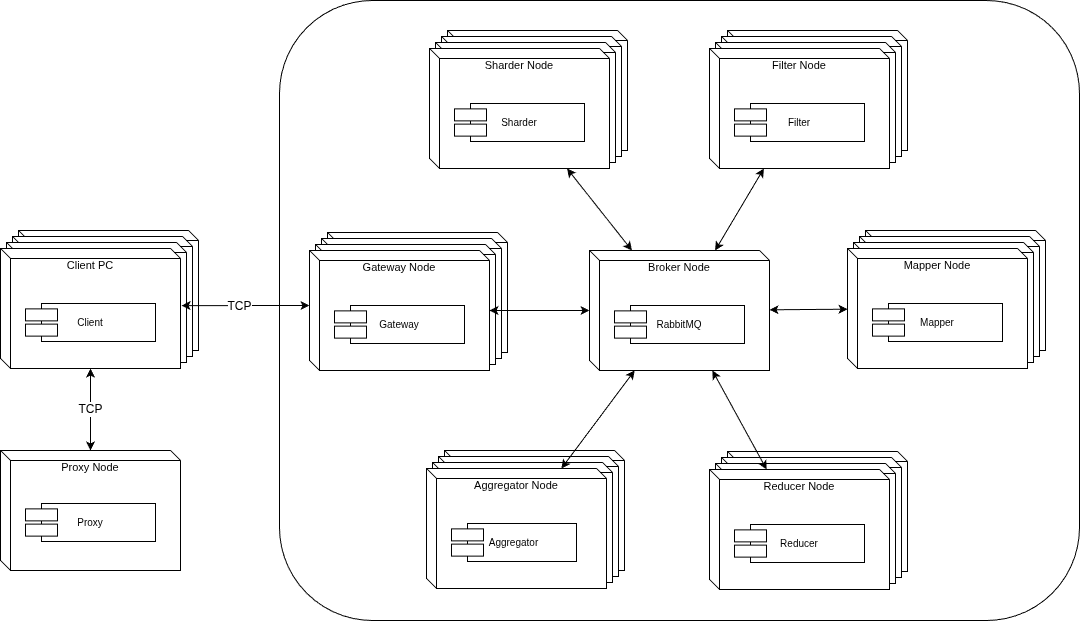

The diagram above was exported from draw.io. Its source (the exported page's mxGraphModel, read from the mxfile embedded in the PNG):
<mxGraphModel dx="1145" dy="740" grid="1" gridSize="10" guides="1" tooltips="1" connect="1" arrows="1" fold="1" page="1" pageScale="1" pageWidth="1600" pageHeight="1100" math="0" shadow="0">
  <root>
    <mxCell id="0" />
    <mxCell id="1" parent="0" />
    <mxCell id="rqRfAF_oxbLJFbuaNEUa-58" parent="1" style="rounded=1;whiteSpace=wrap;html=1;fillColor=none;" value="" vertex="1">
      <mxGeometry height="620" width="800" x="280" as="geometry" />
    </mxCell>
    <mxCell id="2" parent="1" style="shape=cube;size=10;whiteSpace=wrap;html=1;fillColor=#ffffff;strokeColor=#000000;verticalAlign=top;align=center;spacingTop=4;fontSize=11;" value="Broker Node" vertex="1">
      <mxGeometry height="120" width="180" x="590" y="250" as="geometry" />
    </mxCell>
    <mxCell id="3" parent="1" style="shape=component;align=center;fillColor=#ffffff;strokeColor=#000000;fontSize=10;" value="RabbitMQ" vertex="1">
      <mxGeometry height="38" width="130" x="615" y="305" as="geometry" />
    </mxCell>
    <mxCell id="6" parent="1" style="shape=cube;size=10;whiteSpace=wrap;html=1;fillColor=#ffffff;strokeColor=#000000;" value="" vertex="1">
      <mxGeometry height="120" width="180" x="328" y="232" as="geometry" />
    </mxCell>
    <mxCell id="7" parent="1" style="shape=cube;size=10;whiteSpace=wrap;html=1;fillColor=#ffffff;strokeColor=#000000;" value="" vertex="1">
      <mxGeometry height="120" width="180" x="322" y="238" as="geometry" />
    </mxCell>
    <mxCell id="8" parent="1" style="shape=cube;size=10;whiteSpace=wrap;html=1;fillColor=#ffffff;strokeColor=#000000;" value="" vertex="1">
      <mxGeometry height="120" width="180" x="316" y="244" as="geometry" />
    </mxCell>
    <mxCell id="9" parent="1" style="shape=cube;size=10;whiteSpace=wrap;html=1;fillColor=#ffffff;strokeColor=#000000;verticalAlign=top;align=center;spacingTop=4;fontSize=11;" value="Gateway Node" vertex="1">
      <mxGeometry height="120" width="180" x="310" y="250" as="geometry" />
    </mxCell>
    <mxCell id="12" parent="1" style="shape=cube;size=10;whiteSpace=wrap;html=1;fillColor=#ffffff;strokeColor=#000000;" value="" vertex="1">
      <mxGeometry height="120" width="180" x="728" y="451" as="geometry" />
    </mxCell>
    <mxCell id="13" parent="1" style="shape=cube;size=10;whiteSpace=wrap;html=1;fillColor=#ffffff;strokeColor=#000000;" value="" vertex="1">
      <mxGeometry height="120" width="180" x="722" y="457" as="geometry" />
    </mxCell>
    <mxCell id="14" parent="1" style="shape=cube;size=10;whiteSpace=wrap;html=1;fillColor=#ffffff;strokeColor=#000000;" value="" vertex="1">
      <mxGeometry height="120" width="180" x="716" y="463" as="geometry" />
    </mxCell>
    <mxCell id="15" parent="1" style="shape=cube;size=10;whiteSpace=wrap;html=1;fillColor=#ffffff;strokeColor=#000000;verticalAlign=top;align=center;spacingTop=4;fontSize=11;" value="Reducer Node" vertex="1">
      <mxGeometry height="120" width="180" x="710" y="469" as="geometry" />
    </mxCell>
    <mxCell id="16" parent="1" style="shape=component;align=center;fillColor=#ffffff;strokeColor=#000000;fontSize=10;" value="Reducer" vertex="1">
      <mxGeometry height="38" width="130" x="735" y="524" as="geometry" />
    </mxCell>
    <mxCell id="17" parent="1" style="shape=cube;size=10;whiteSpace=wrap;html=1;fillColor=#ffffff;strokeColor=#000000;" value="" vertex="1">
      <mxGeometry height="120" width="180" x="728" y="30" as="geometry" />
    </mxCell>
    <mxCell id="18" parent="1" style="shape=cube;size=10;whiteSpace=wrap;html=1;fillColor=#ffffff;strokeColor=#000000;" value="" vertex="1">
      <mxGeometry height="120" width="180" x="722" y="36" as="geometry" />
    </mxCell>
    <mxCell id="19" parent="1" style="shape=cube;size=10;whiteSpace=wrap;html=1;fillColor=#ffffff;strokeColor=#000000;" value="" vertex="1">
      <mxGeometry height="120" width="180" x="716" y="42" as="geometry" />
    </mxCell>
    <mxCell id="20" parent="1" style="shape=cube;size=10;whiteSpace=wrap;html=1;fillColor=#ffffff;strokeColor=#000000;verticalAlign=top;align=center;spacingTop=4;fontSize=11;" value="Filter Node" vertex="1">
      <mxGeometry height="120" width="180" x="710" y="48" as="geometry" />
    </mxCell>
    <mxCell id="21" parent="1" style="shape=component;align=center;fillColor=#ffffff;strokeColor=#000000;fontSize=10;" value="Filter" vertex="1">
      <mxGeometry height="38" width="130" x="735" y="103" as="geometry" />
    </mxCell>
    <mxCell id="22" parent="1" style="shape=cube;size=10;whiteSpace=wrap;html=1;fillColor=#ffffff;strokeColor=#000000;" value="" vertex="1">
      <mxGeometry height="120" width="180" x="448" y="30" as="geometry" />
    </mxCell>
    <mxCell id="23" parent="1" style="shape=cube;size=10;whiteSpace=wrap;html=1;fillColor=#ffffff;strokeColor=#000000;" value="" vertex="1">
      <mxGeometry height="120" width="180" x="442" y="36" as="geometry" />
    </mxCell>
    <mxCell id="24" parent="1" style="shape=cube;size=10;whiteSpace=wrap;html=1;fillColor=#ffffff;strokeColor=#000000;" value="" vertex="1">
      <mxGeometry height="120" width="180" x="436" y="42" as="geometry" />
    </mxCell>
    <mxCell id="25" parent="1" style="shape=cube;size=10;whiteSpace=wrap;html=1;fillColor=#ffffff;strokeColor=#000000;verticalAlign=top;align=center;spacingTop=4;fontSize=11;" value="Sharder Node" vertex="1">
      <mxGeometry height="120" width="180" x="430" y="48" as="geometry" />
    </mxCell>
    <mxCell id="26" parent="1" style="shape=component;align=center;fillColor=#ffffff;strokeColor=#000000;fontSize=10;" value="Sharder" vertex="1">
      <mxGeometry height="38" width="130" x="455" y="103" as="geometry" />
    </mxCell>
    <mxCell id="27" parent="1" style="shape=cube;size=10;whiteSpace=wrap;html=1;fillColor=#ffffff;strokeColor=#000000;" value="" vertex="1">
      <mxGeometry height="120" width="180" x="866" y="230" as="geometry" />
    </mxCell>
    <mxCell id="28" parent="1" style="shape=cube;size=10;whiteSpace=wrap;html=1;fillColor=#ffffff;strokeColor=#000000;" value="" vertex="1">
      <mxGeometry height="120" width="180" x="860" y="236" as="geometry" />
    </mxCell>
    <mxCell id="29" parent="1" style="shape=cube;size=10;whiteSpace=wrap;html=1;fillColor=#ffffff;strokeColor=#000000;" value="" vertex="1">
      <mxGeometry height="120" width="180" x="854" y="242" as="geometry" />
    </mxCell>
    <mxCell id="30" parent="1" style="shape=cube;size=10;whiteSpace=wrap;html=1;fillColor=#ffffff;strokeColor=#000000;verticalAlign=top;align=center;spacingTop=4;fontSize=11;" value="Mapper Node" vertex="1">
      <mxGeometry height="120" width="180" x="848" y="248" as="geometry" />
    </mxCell>
    <mxCell id="31" parent="1" style="shape=component;align=center;fillColor=#ffffff;strokeColor=#000000;fontSize=10;" value="Mapper" vertex="1">
      <mxGeometry height="38" width="130" x="873" y="303" as="geometry" />
    </mxCell>
    <mxCell id="32" parent="1" style="shape=cube;size=10;whiteSpace=wrap;html=1;fillColor=#ffffff;strokeColor=#000000;" value="" vertex="1">
      <mxGeometry height="120" width="180" x="445" y="450" as="geometry" />
    </mxCell>
    <mxCell id="33" parent="1" style="shape=cube;size=10;whiteSpace=wrap;html=1;fillColor=#ffffff;strokeColor=#000000;" value="" vertex="1">
      <mxGeometry height="120" width="180" x="439" y="456" as="geometry" />
    </mxCell>
    <mxCell id="34" parent="1" style="shape=cube;size=10;whiteSpace=wrap;html=1;fillColor=#ffffff;strokeColor=#000000;" value="" vertex="1">
      <mxGeometry height="120" width="180" x="433" y="462" as="geometry" />
    </mxCell>
    <mxCell id="35" parent="1" style="shape=cube;size=10;whiteSpace=wrap;html=1;fillColor=#ffffff;strokeColor=#000000;verticalAlign=top;align=center;spacingTop=4;fontSize=11;" value="Aggregator Node" vertex="1">
      <mxGeometry height="120" width="180" x="427" y="468" as="geometry" />
    </mxCell>
    <mxCell id="36" parent="1" style="shape=component;align=center;fillColor=#ffffff;strokeColor=#000000;fontSize=10;" value="Aggregator" vertex="1">
      <mxGeometry height="38" width="125" x="452" y="523" as="geometry" />
    </mxCell>
    <mxCell id="50" edge="1" parent="1" source="9" style="endArrow=classic;startArrow=classic;html=1;rounded=0;dashed=0;strokeColor=#000000;startFill=1;endFill=1;" target="2" value="">
      <mxGeometry relative="1" as="geometry" />
    </mxCell>
    <mxCell id="51" edge="1" parent="1" source="20" style="endArrow=classic;startArrow=classic;html=1;rounded=0;dashed=0;strokeColor=#000000;startFill=1;endFill=1;" target="2" value="">
      <mxGeometry relative="1" as="geometry" />
    </mxCell>
    <mxCell id="52" edge="1" parent="1" source="25" style="endArrow=classic;startArrow=classic;html=1;rounded=0;dashed=0;strokeColor=#000000;startFill=1;endFill=1;" target="2" value="">
      <mxGeometry relative="1" as="geometry" />
    </mxCell>
    <mxCell id="53" edge="1" parent="1" source="30" style="endArrow=classic;startArrow=classic;html=1;rounded=0;dashed=0;strokeColor=#000000;startFill=1;endFill=1;" target="2" value="">
      <mxGeometry relative="1" as="geometry" />
    </mxCell>
    <mxCell id="54" edge="1" parent="1" source="35" style="endArrow=classic;startArrow=classic;html=1;rounded=0;dashed=0;strokeColor=#000000;startFill=1;endFill=1;" target="2" value="">
      <mxGeometry relative="1" as="geometry" />
    </mxCell>
    <mxCell id="57" edge="1" parent="1" source="15" style="endArrow=classic;startArrow=classic;html=1;rounded=0;dashed=0;strokeColor=#000000;startFill=1;endFill=1;" target="2" value="">
      <mxGeometry relative="1" as="geometry" />
    </mxCell>
    <mxCell id="aNM_yRD66D5RxYPUyaC4-61" parent="1" style="shape=cube;size=10;whiteSpace=wrap;html=1;fillColor=#ffffff;strokeColor=#000000;verticalAlign=top;align=center;spacingTop=4;fontSize=11;" value="Proxy Node" vertex="1">
      <mxGeometry height="120" width="180" x="1" y="450" as="geometry" />
    </mxCell>
    <mxCell id="aNM_yRD66D5RxYPUyaC4-62" parent="1" style="shape=component;align=center;fillColor=#ffffff;strokeColor=#000000;fontSize=10;" value="Gateway" vertex="1">
      <mxGeometry height="38" width="130" x="335" y="305" as="geometry" />
    </mxCell>
    <mxCell id="aNM_yRD66D5RxYPUyaC4-64" parent="1" style="shape=component;align=center;fillColor=#ffffff;strokeColor=#000000;fontSize=10;" value="Proxy" vertex="1">
      <mxGeometry height="38" width="130" x="26" y="503" as="geometry" />
    </mxCell>
    <mxCell id="7gRbhO2nJOTViVvTJpEp-72" parent="1" style="shape=cube;size=10;whiteSpace=wrap;html=1;fillColor=#ffffff;strokeColor=#000000;" value="" vertex="1">
      <mxGeometry height="120" width="180" x="19" y="230" as="geometry" />
    </mxCell>
    <mxCell id="7gRbhO2nJOTViVvTJpEp-73" parent="1" style="shape=cube;size=10;whiteSpace=wrap;html=1;fillColor=#ffffff;strokeColor=#000000;" value="" vertex="1">
      <mxGeometry height="120" width="180" x="13" y="236" as="geometry" />
    </mxCell>
    <mxCell id="7gRbhO2nJOTViVvTJpEp-74" parent="1" style="shape=cube;size=10;whiteSpace=wrap;html=1;fillColor=#ffffff;strokeColor=#000000;" value="" vertex="1">
      <mxGeometry height="120" width="180" x="7" y="242" as="geometry" />
    </mxCell>
    <mxCell id="7gRbhO2nJOTViVvTJpEp-77" edge="1" parent="1" source="7gRbhO2nJOTViVvTJpEp-75" style="edgeStyle=orthogonalEdgeStyle;rounded=0;orthogonalLoop=1;jettySize=auto;html=1;startArrow=classic;startFill=1;" target="aNM_yRD66D5RxYPUyaC4-61">
      <mxGeometry relative="1" as="geometry" />
    </mxCell>
    <mxCell id="y9dOSdbH5SlXMMRhJv6h-58" connectable="0" parent="7gRbhO2nJOTViVvTJpEp-77" style="edgeLabel;html=1;align=center;verticalAlign=middle;resizable=0;points=[];fontSize=12;" value="TCP" vertex="1">
      <mxGeometry relative="1" x="-0.0361" y="-1" as="geometry">
        <mxPoint as="offset" />
      </mxGeometry>
    </mxCell>
    <mxCell id="7gRbhO2nJOTViVvTJpEp-75" parent="1" style="shape=cube;size=10;whiteSpace=wrap;html=1;fillColor=#ffffff;strokeColor=#000000;verticalAlign=top;align=center;spacingTop=4;fontSize=11;" value="Client PC" vertex="1">
      <mxGeometry height="120" width="180" x="1" y="248" as="geometry" />
    </mxCell>
    <mxCell id="7gRbhO2nJOTViVvTJpEp-76" parent="1" style="shape=component;align=center;fillColor=#ffffff;strokeColor=#000000;fontSize=10;" value="Client" vertex="1">
      <mxGeometry height="38" width="130" x="26" y="303" as="geometry" />
    </mxCell>
    <mxCell id="49" edge="1" parent="1" source="7gRbhO2nJOTViVvTJpEp-75" style="endArrow=classic;startArrow=classic;html=1;rounded=0;strokeColor=#000000;startFill=1;endFill=1;exitX=1.006;exitY=0.476;exitDx=0;exitDy=0;exitPerimeter=0;entryX=0;entryY=0;entryDx=0;entryDy=55;entryPerimeter=0;" target="9" value="">
      <mxGeometry relative="1" as="geometry">
        <mxPoint x="140" y="326.39998372395837" as="targetPoint" />
      </mxGeometry>
    </mxCell>
    <mxCell id="y9dOSdbH5SlXMMRhJv6h-57" connectable="0" parent="49" style="edgeLabel;html=1;align=center;verticalAlign=middle;resizable=0;points=[];fontSize=12;" value="TCP" vertex="1">
      <mxGeometry relative="1" x="-0.108" as="geometry">
        <mxPoint as="offset" />
      </mxGeometry>
    </mxCell>
  </root>
</mxGraphModel>